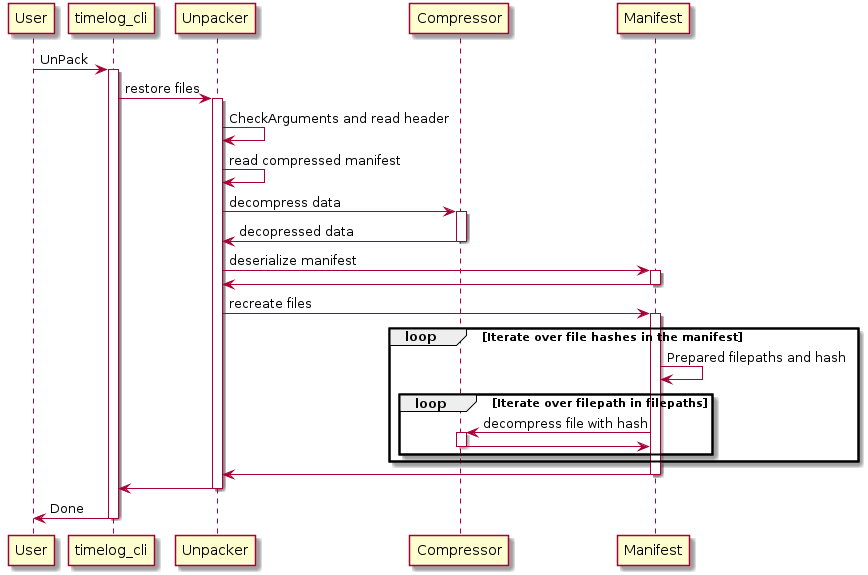

The diagram above was rendered by PlantUML. Its source (embedded in the PNG):
@startuml

User -> timelog_cli: UnPack
activate timelog_cli
timelog_cli -> Unpacker: restore files

activate Unpacker
Unpacker -> Unpacker: CheckArguments and read header
Unpacker -> Unpacker: read compressed manifest

Unpacker -> Compressor: decompress data
activate Compressor
Compressor -> Unpacker: decopressed data
deactivate Compressor

Unpacker -> Manifest: deserialize manifest
activate Manifest
Manifest -> Unpacker
deactivate Manifest

Unpacker -> Manifest: recreate files
activate Manifest

loop Iterate over file hashes in the manifest
  Manifest -> Manifest: Prepared filepaths and hash
  loop Iterate over filepath in filepaths
    Manifest -> Compressor: decompress file with hash
    activate Compressor
    Compressor -> Manifest
    deactivate Compressor
  end
end

Manifest -> Unpacker
deactivate Manifest

Unpacker -> timelog_cli
deactivate Unpacker

timelog_cli -> User: Done
deactivate timelog_cli

@enduml